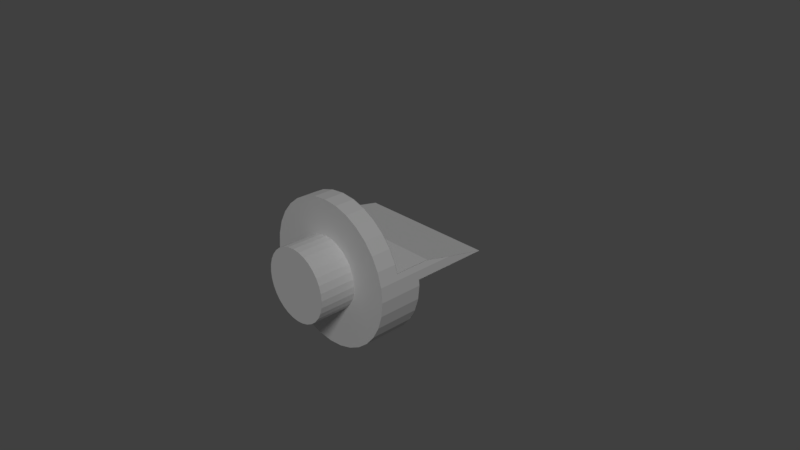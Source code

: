 # Source: b8p1.blend  (saved by Blender 2.78.0; exported with 4.5.12 LTS)
import bpy
from mathutils import Matrix  # noqa: F401  (used for matrix-valued properties, if any)

bpy.ops.wm.read_factory_settings(use_empty=True)
scene = bpy.context.scene
scene.name = 'Scene'

# ---- collections
col_collection_1 = bpy.data.collections.new('Collection 1'); scene.collection.children.link(col_collection_1)

# ---- materials (node trees are filled in below, after node groups)
mat_black = bpy.data.materials.new('black')
mat_black.alpha_threshold = 0.0
mat_black.use_transparent_shadow = False
mat_black.roughness = 0.5
mat_orange = bpy.data.materials.new('orange')
mat_orange.alpha_threshold = 0.0
mat_orange.use_transparent_shadow = False
mat_orange.roughness = 0.5
mat_gray = bpy.data.materials.new('gray')
mat_gray.alpha_threshold = 0.0
mat_gray.use_transparent_shadow = False
mat_gray.roughness = 0.5

# ---- material node trees

# ---- world
world_world = bpy.data.worlds.new('World'); scene.world = world_world
world_world.color = (0.05088, 0.05088, 0.05088)
world_world.use_sun_shadow = False
world_world.sun_shadow_jitter_overblur = 0.0
world_world.cycles.sampling_method = 'MANUAL'

# ---- cameras
cam_camera = bpy.data.cameras.new('Camera')
cam_camera.clip_end = 100.0
cam_camera.lens = 35.0
cam_camera.sensor_width = 32.0
cam_camera.sensor_height = 18.0
cam_camera.ortho_scale = 7.314
cam_camera.dof.focus_distance = 0.0
cam_camera.dof.aperture_fstop = 128.0

# ---- lights
light_lamp = bpy.data.lights.new('Lamp', 'SUN')
light_lamp.transmission_factor = 0.0
light_lamp.cutoff_distance = 30.0
light_lamp.angle = 0.1993
light_lamp.energy = 1.0
light_lamp.shadow_buffer_clip_start = 1.001
light_lamp.shadow_soft_size = 0.1
light_lamp.shadow_cascade_max_distance = 1000.0

# ---- meshes
me_cylinder_046 = bpy.data.meshes.new('Cylinder.046')
me_cylinder_046.from_pydata([(-0.9239, 0.3827, 2.188), (-0.8315, 0.5556, 2.188), (0.1951, 0.9808, 2.188), (-0.9584, 0.2689, 2.188), (-0.3827, 0.9239, 2.188), (-0.7071, 0.7071, 2.188), (-0.5556, 0.8315, 2.188), (0.0, 1.0, 2.188), (0.9584, 0.2689, 2.188), (-0.1951, 0.9808, 2.188), (0.3827, 0.9239, 2.188), (0.7071, 0.7071, 2.188), (0.8315, 0.5556, 2.188), (0.5556, 0.8315, 2.188), (0.9239, 0.3827, 2.188)], [], [(8, 3, 0, 1, 5, 6, 4, 9, 7, 2, 10, 13, 11, 12, 14)])
me_cylinder_046.materials.append(mat_black)
me_cylinder_046.use_remesh_preserve_volume = False
me_cylinder_046.use_remesh_preserve_attributes = False
me_cylinder_046.use_mirror_vertex_groups = False
me_cylinder_046.update()
me_cylinder_045 = bpy.data.meshes.new('Cylinder.045')
me_cylinder_045.from_pydata([(-0.9584, 0.2741, 2.191), (0.9584, 0.2741, 2.191), (-0.9584, 0.2741, 1.941), (0.9584, 0.2741, 1.941)], [], [(0, 1, 3, 2)])
me_cylinder_045.materials.append(mat_black)
me_cylinder_045.use_remesh_preserve_volume = False
me_cylinder_045.use_remesh_preserve_attributes = False
me_cylinder_045.use_mirror_vertex_groups = False
me_cylinder_045.update()
me_cylinder_043 = bpy.data.meshes.new('Cylinder.043')
me_cylinder_043.from_pydata([(-0.8047, 0.08317, 1.489), (0.1953, 0.08317, 1.489), (-0.9584, 0.2706, 1.941), (0.9584, 0.2706, 1.941), (-0.992, 0.08317, 1.489), (0.992, 0.08317, 1.489), (0.9808, 0.1967, 1.761), (-0.9808, 0.1967, 1.762)], [], [(0, 4, 7, 2, 3, 6, 5, 1)])
me_cylinder_043.materials.append(mat_black)
me_cylinder_043.use_remesh_preserve_volume = False
me_cylinder_043.use_remesh_preserve_attributes = False
me_cylinder_043.use_mirror_vertex_groups = False
me_cylinder_043.update()
me_cylinder_042 = bpy.data.meshes.new('Cylinder.042')
me_cylinder_042.from_pydata([(0.1953, 0.08153, 1.749), (-0.992, 0.08153, 1.749), (0.1953, -0.9807, 1.749), (0.1951, -0.9808, 1.749), (-3.258e-07, -1.0, 1.749), (-0.1951, -0.9808, 1.749), (-0.7071, -0.7071, 1.749), (-0.3827, -0.9239, 1.749), (-0.5556, -0.8315, 1.749), (-0.9808, -0.1951, 1.749), (-0.8315, -0.5556, 1.749), (-0.9239, -0.3827, 1.749), (-1.0, 1.082e-06, 1.749)], [], [(2, 3, 4, 5, 7, 8, 6, 10, 11, 9, 12, 1, 0)])
me_cylinder_042.materials.append(mat_black)
me_cylinder_042.use_remesh_preserve_volume = False
me_cylinder_042.use_remesh_preserve_attributes = False
me_cylinder_042.use_mirror_vertex_groups = False
me_cylinder_042.update()
me_cylinder_041 = bpy.data.meshes.new('Cylinder.041')
me_cylinder_041.from_pydata([(0.1953, 0.08153, 2.026), (0.1953, -0.9807, 2.026), (0.992, 0.08153, 2.026), (0.3827, -0.9239, 2.026), (0.5556, -0.8315, 2.026), (0.9808, -0.1951, 2.026), (0.8315, -0.5556, 2.026), (0.9239, -0.3827, 2.026), (0.7071, -0.7071, 2.026), (1.0, 1.915e-07, 2.026)], [], [(1, 0, 2, 9, 5, 7, 6, 8, 4, 3)])
me_cylinder_041.materials.append(mat_black)
me_cylinder_041.use_remesh_preserve_volume = False
me_cylinder_041.use_remesh_preserve_attributes = False
me_cylinder_041.use_mirror_vertex_groups = False
me_cylinder_041.update()
me_cylinder_040 = bpy.data.meshes.new('Cylinder.040')
me_cylinder_040.from_pydata([(-0.8047, 0.07851, 1.749), (-0.8047, 0.07851, 1.489), (0.1953, 0.07851, 1.489), (0.1953, 0.07851, 1.749), (0.1953, 0.07851, 2.028), (-0.992, 0.07851, 1.749), (-0.992, 0.07851, 1.489), (0.992, 0.07851, 1.489), (0.992, 0.07851, 1.749), (0.992, 0.07851, 2.028)], [], [(2, 3, 0, 1), (0, 5, 6, 1), (8, 3, 2, 7), (9, 4, 3, 8)])
me_cylinder_040.materials.append(mat_black)
me_cylinder_040.use_remesh_preserve_volume = False
me_cylinder_040.use_remesh_preserve_attributes = False
me_cylinder_040.use_mirror_vertex_groups = False
me_cylinder_040.update()
me_cylinder_039 = bpy.data.meshes.new('Cylinder.039')
me_cylinder_039.from_pydata([(0.1983, 0.08153, 1.749), (0.1983, 0.08153, 2.028), (0.1983, -0.9807, 1.749), (0.1983, -0.9807, 2.028)], [], [(0, 1, 3, 2)])
me_cylinder_039.materials.append(mat_black)
me_cylinder_039.use_remesh_preserve_volume = False
me_cylinder_039.use_remesh_preserve_attributes = False
me_cylinder_039.use_mirror_vertex_groups = False
me_cylinder_039.update()
me_cylinder_009 = bpy.data.meshes.new('Cylinder.009')
me_cylinder_009.from_pydata([(-0.8047, 0.08153, 1.749), (-0.8047, 0.08153, 1.489), (0.1953, 0.08153, 1.489), (0.1953, 0.08153, 1.749), (0.1953, 0.08153, 2.028), (0.0, 1.0, 2.328), (0.1951, 0.9808, 2.328), (0.3827, 0.9239, 2.328), (0.5556, 0.8315, 2.328), (0.7071, 0.7071, 2.328), (0.8315, 0.5556, 2.328), (0.9239, 0.3827, 2.328), (0.9808, 0.1951, 2.328), (1.0, 1.916e-07, 2.328), (0.9808, -0.1951, 2.328), (0.9239, -0.3827, 2.328), (0.8315, -0.5556, 2.328), (0.7071, -0.7071, 2.328), (0.5556, -0.8315, 2.328), (0.3827, -0.9239, 2.328), (0.1951, -0.9808, 2.328), (-3.258e-07, -1.0, 2.328), (-0.1951, -0.9808, 2.328), (-0.3827, -0.9239, 2.328), (-0.5556, -0.8315, 2.328), (-0.7071, -0.7071, 2.328), (-0.8315, -0.5556, 2.328), (-0.9239, -0.3827, 2.328), (-0.9808, -0.1951, 2.328), (-1.0, 1.082e-06, 2.328), (-0.9808, 0.1951, 2.328), (-0.9239, 0.3827, 2.328), (-0.8315, 0.5556, 2.328), (-0.7071, 0.7071, 2.328), (-0.5556, 0.8315, 2.328), (-0.3827, 0.9239, 2.328), (-0.1951, 0.9808, 2.328), (-0.9239, 0.3827, 2.191), (-0.8315, 0.5556, 2.191), (0.1951, 0.9808, 2.191), (-0.9584, 0.2689, 2.191), (-0.3827, 0.9239, 2.191), (-0.7071, 0.7071, 2.191), (-0.5556, 0.8315, 2.191), (0.0, 1.0, 2.191), (0.9584, 0.2689, 2.191), (-0.1951, 0.9808, 2.191), (0.3827, 0.9239, 2.191), (0.7071, 0.7071, 2.191), (0.8315, 0.5556, 2.191), (0.5556, 0.8315, 2.191), (0.9239, 0.3827, 2.191), (-0.9584, 0.2689, 1.941), (0.9584, 0.2689, 1.941), (-0.992, 0.08153, 1.749), (-0.992, 0.08153, 1.489), (0.992, 0.08153, 1.489), (0.1953, -0.9807, 1.749), (0.1951, -0.9808, 1.749), (-3.258e-07, -1.0, 1.749), (-0.1951, -0.9808, 1.749), (-0.8047, -0.5882, 1.749), (-0.7071, -0.7071, 1.749), (-0.3827, -0.9239, 1.749), (-0.5556, -0.8315, 1.749), (0.1953, -0.9807, 2.028), (0.992, 0.08153, 1.749), (0.992, 0.08153, 2.028), (0.3827, -0.9239, 2.028), (0.5556, -0.8315, 2.028), (0.9808, -0.1951, 2.028), (0.8315, -0.5556, 2.028), (0.9239, -0.3827, 2.028), (0.7071, -0.7071, 2.028), (1.0, 1.916e-07, 2.028), (-0.9808, -0.1951, 1.749), (-0.8315, -0.5556, 1.749), (-0.9239, -0.3827, 1.749), (-1.0, 1.082e-06, 1.749), (-0.9808, 0.1951, 1.863), (0.9808, 0.1951, 1.761), (-0.9808, 0.1951, 1.762), (0.0, 0.5145, 2.329), (0.0, 0.5145, 2.579), (0.09755, 0.5049, 2.329), (0.09755, 0.5049, 2.579), (0.1913, 0.4765, 2.329), (0.1913, 0.4765, 2.579), (0.2778, 0.4303, 2.329), (0.2778, 0.4303, 2.579), (0.3536, 0.3681, 2.329), (0.3536, 0.3681, 2.579), (0.4157, 0.2923, 2.329), (0.4157, 0.2923, 2.579), (0.4619, 0.2059, 2.329), (0.4619, 0.2059, 2.579), (0.4904, 0.1121, 2.329), (0.4904, 0.1121, 2.579), (0.5, 0.01453, 2.329), (0.5, 0.01453, 2.579), (0.4904, -0.08302, 2.329), (0.4904, -0.08302, 2.579), (0.4619, -0.1768, 2.329), (0.4619, -0.1768, 2.579), (0.4157, -0.2633, 2.329), (0.4157, -0.2633, 2.579), (0.3536, -0.339, 2.329), (0.3536, -0.339, 2.579), (0.2778, -0.4012, 2.329), (0.2778, -0.4012, 2.579), (0.1913, -0.4474, 2.329), (0.1913, -0.4474, 2.579), (0.09755, -0.4759, 2.329), (0.09755, -0.4759, 2.579), (-1.629e-07, -0.4855, 2.329), (-1.629e-07, -0.4855, 2.579), (-0.09755, -0.4759, 2.329), (-0.09755, -0.4759, 2.579), (-0.1913, -0.4474, 2.329), (-0.1913, -0.4474, 2.579), (-0.2778, -0.4012, 2.329), (-0.2778, -0.4012, 2.579), (-0.3536, -0.339, 2.329), (-0.3536, -0.339, 2.579), (-0.4157, -0.2633, 2.329), (-0.4157, -0.2633, 2.579), (-0.4619, -0.1768, 2.329), (-0.4619, -0.1768, 2.579), (-0.4904, -0.08302, 2.329), (-0.4904, -0.08302, 2.579), (-0.5, 0.01453, 2.329), (-0.5, 0.01453, 2.579), (-0.4904, 0.1121, 2.329), (-0.4904, 0.1121, 2.579), (-0.4619, 0.2059, 2.329), (-0.4619, 0.2059, 2.579), (-0.4157, 0.2923, 2.329), (-0.4157, 0.2923, 2.579), (-0.3536, 0.3681, 2.329), (-0.3536, 0.3681, 2.579), (-0.2778, 0.4303, 2.329), (-0.2778, 0.4303, 2.579), (-0.1913, 0.4765, 2.329), (-0.1913, 0.4765, 2.579), (-0.09754, 0.5049, 2.329), (-0.09754, 0.5049, 2.579)], [], [(2, 3, 0, 1), (3, 4, 65, 57), (0, 54, 55, 1), (79, 54, 78, 29, 30), (6, 5, 36, 35, 34, 33, 32, 31, 30, 29, 28, 27, 26, 25, 24, 23, 22, 21, 20, 19, 18, 17, 16, 15, 14, 13, 12, 11, 10, 9, 8, 7), (39, 44, 5, 6), (47, 39, 6, 7), (45, 40, 37, 38, 42, 43, 41, 46, 44, 39, 47, 50, 48, 49, 51), (50, 47, 7, 8), (49, 48, 9, 10), (48, 50, 8, 9), (51, 49, 10, 11), (44, 46, 36, 5), (43, 42, 33, 34), (42, 38, 32, 33), (46, 41, 35, 36), (38, 37, 31, 32), (41, 43, 34, 35), (40, 45, 53, 52), (52, 79, 30, 31, 37, 40), (56, 80, 12, 13, 74, 67, 66), (80, 53, 45, 51, 11, 12), (59, 58, 20, 21), (69, 73, 17, 18), (68, 69, 18, 19), (71, 72, 15, 16), (70, 74, 13, 14), (58, 57, 65, 68, 19, 20), (72, 70, 14, 15), (77, 76, 26, 27), (75, 77, 27, 28), (78, 75, 28, 29), (66, 3, 2, 56), (73, 71, 16, 17), (63, 60, 22, 23), (60, 59, 21, 22), (62, 64, 24, 25), (67, 4, 3, 66), (76, 61, 62, 25, 26), (64, 63, 23, 24), (65, 4, 67, 74, 70, 72, 71, 73, 69, 68), (55, 54, 79, 81), (52, 81, 79), (1, 55, 81, 52, 53, 80, 56, 2), (82, 83, 85, 84), (84, 85, 87, 86), (86, 87, 89, 88), (88, 89, 91, 90), (90, 91, 93, 92), (92, 93, 95, 94), (94, 95, 97, 96), (96, 97, 99, 98), (98, 99, 101, 100), (100, 101, 103, 102), (102, 103, 105, 104), (104, 105, 107, 106), (106, 107, 109, 108), (108, 109, 111, 110), (110, 111, 113, 112), (112, 113, 115, 114), (114, 115, 117, 116), (116, 117, 119, 118), (118, 119, 121, 120), (120, 121, 123, 122), (122, 123, 125, 124), (124, 125, 127, 126), (126, 127, 129, 128), (128, 129, 131, 130), (130, 131, 133, 132), (132, 133, 135, 134), (134, 135, 137, 136), (136, 137, 139, 138), (138, 139, 141, 140), (140, 141, 143, 142), (85, 83, 145, 143, 141, 139, 137, 135, 133, 131, 129, 127, 125, 123, 121, 119, 117, 115, 113, 111, 109, 107, 105, 103, 101, 99, 97, 95, 93, 91, 89, 87), (142, 143, 145, 144), (144, 145, 83, 82), (82, 84, 86, 88, 90, 92, 94, 96, 98, 100, 102, 104, 106, 108, 110, 112, 114, 116, 118, 120, 122, 124, 126, 128, 130, 132, 134, 136, 138, 140, 142, 144), (57, 58, 59, 60, 63, 64, 62, 76, 77, 75, 78, 54, 3)])
me_cylinder_009.polygons.foreach_set('material_index', [0, 0, 0, 0, 0, 0, 0, 0, 0, 0, 0, 0, 0, 0, 0, 0, 0, 0, 0, 0, 0, 0, 0, 0, 0, 0, 0, 0, 0, 0, 0, 0, 0, 0, 0, 0, 0, 0, 0, 0, 0, 0, 0, 0, 1, 1, 1, 1, 1, 1, 1, 1, 1, 1, 1, 1, 1, 1, 1, 1, 1, 1, 1, 1, 1, 1, 1, 1, 1, 1, 1, 1, 1, 1, 1, 1, 1, 1, 0])
me_cylinder_009.materials.append(mat_orange)
me_cylinder_009.materials.append(mat_gray)
me_cylinder_009.use_remesh_preserve_volume = False
me_cylinder_009.use_remesh_preserve_attributes = False
me_cylinder_009.use_mirror_vertex_groups = False
me_cylinder_009.update()

# ---- objects
ob_b8p1_b8p5_a2 = bpy.data.objects.new('b8p1_b8p5_a2', me_cylinder_046)
ob_b8p1_b8p5_a1 = bpy.data.objects.new('b8p1_b8p5_a1', me_cylinder_045)
ob_b8p1_bb8_a1 = bpy.data.objects.new('b8p1_bb8_a1', me_cylinder_043)
ob_b8p1_b8p2_a2 = bpy.data.objects.new('b8p1_b8p2_a2', me_cylinder_042)
ob_b8p1_b8p2_a3 = bpy.data.objects.new('b8p1_b8p2_a3', me_cylinder_041)
ob_b8p1_b8p2_a1 = bpy.data.objects.new('b8p1_b8p2_a1', me_cylinder_040)
ob_b8p1_b8p2_a4 = bpy.data.objects.new('b8p1_b8p2_a4', me_cylinder_039)
ob_b8p1 = bpy.data.objects.new('b8p1', me_cylinder_009)
ob_lamp = bpy.data.objects.new('Lamp', light_lamp)
ob_camera = bpy.data.objects.new('Camera', cam_camera)

# ---- transforms, parenting, visibility, modifiers, constraints
ob_b8p1_b8p5_a2.location = (0.0, 3.976, -0.01453)
ob_b8p1_b8p5_a2.rotation_euler = (1.571, -0.0, 0.0)
ob_b8p1_b8p5_a2.scale = (1.0, 1.0, 2.0)
ob_b8p1_b8p5_a2.lineart.crease_threshold = 0.0
ob_b8p1_b8p5_a1.location = (0.0, 3.976, -0.01453)
ob_b8p1_b8p5_a1.rotation_euler = (1.571, -0.0, 0.0)
ob_b8p1_b8p5_a1.scale = (1.0, 1.0, 2.0)
ob_b8p1_b8p5_a1.lineart.crease_threshold = 0.0
ob_b8p1_bb8_a1.location = (0.0, 3.976, -0.01453)
ob_b8p1_bb8_a1.rotation_euler = (1.571, -0.0, 0.0)
ob_b8p1_bb8_a1.scale = (1.0, 1.0, 2.0)
ob_b8p1_bb8_a1.lineart.crease_threshold = 0.0
ob_b8p1_b8p2_a2.location = (0.0, 3.976, -0.01453)
ob_b8p1_b8p2_a2.rotation_euler = (1.571, -0.0, 0.0)
ob_b8p1_b8p2_a2.scale = (1.0, 1.0, 2.0)
ob_b8p1_b8p2_a2.lineart.crease_threshold = 0.0
ob_b8p1_b8p2_a3.location = (0.0, 3.976, -0.01453)
ob_b8p1_b8p2_a3.rotation_euler = (1.571, -0.0, 0.0)
ob_b8p1_b8p2_a3.scale = (1.0, 1.0, 2.0)
ob_b8p1_b8p2_a3.lineart.crease_threshold = 0.0
ob_b8p1_b8p2_a1.location = (0.0, 3.976, -0.01453)
ob_b8p1_b8p2_a1.rotation_euler = (1.571, -0.0, 0.0)
ob_b8p1_b8p2_a1.scale = (1.0, 1.0, 2.0)
ob_b8p1_b8p2_a1.lineart.crease_threshold = 0.0
ob_b8p1_b8p2_a4.location = (0.0, 3.976, -0.01453)
ob_b8p1_b8p2_a4.rotation_euler = (1.571, -0.0, 0.0)
ob_b8p1_b8p2_a4.scale = (1.0, 1.0, 2.0)
ob_b8p1_b8p2_a4.lineart.crease_threshold = 0.0
ob_b8p1.location = (0.0, 3.976, -0.01453)
ob_b8p1.rotation_euler = (1.571, -0.0, 0.0)
ob_b8p1.scale = (1.0, 1.0, 2.0)
ob_b8p1.lineart.crease_threshold = 0.0
ob_lamp.location = (5.509, -8.816, 3.511)
ob_lamp.rotation_euler = (-0.7031, -0.4125, 3.518)
ob_lamp.lock_rotations_4d = False
ob_lamp.empty_display_type = 'ARROWS'
ob_lamp.color = (0.0, 0.0, 0.0, 0.0)
ob_lamp.hide_select = True
ob_lamp.lineart.crease_threshold = 0.0
ob_camera.location = (7.481, -6.508, 5.344)
ob_camera.rotation_euler = (1.109, 0.0, 0.8149)
ob_camera.lock_rotations_4d = False
ob_camera.empty_display_type = 'ARROWS'
ob_camera.color = (0.0, 0.0, 0.0, 0.0)
ob_camera.hide_select = True
ob_camera.display_type = 'WIRE'
ob_camera.lineart.crease_threshold = 0.0

# ---- collection membership
col_collection_1.objects.link(ob_b8p1_b8p5_a2)
col_collection_1.objects.link(ob_b8p1_b8p5_a1)
col_collection_1.objects.link(ob_b8p1_bb8_a1)
col_collection_1.objects.link(ob_b8p1_b8p2_a2)
col_collection_1.objects.link(ob_b8p1_b8p2_a3)
col_collection_1.objects.link(ob_b8p1_b8p2_a1)
col_collection_1.objects.link(ob_b8p1_b8p2_a4)
col_collection_1.objects.link(ob_b8p1)
col_collection_1.objects.link(ob_lamp)
col_collection_1.objects.link(ob_camera)

# ---- scene / render settings (as saved in the file)
scene.camera = ob_camera
scene.frame_start = 1; scene.frame_end = 250; scene.frame_set(1)
scene.render.engine = 'BLENDER_EEVEE_NEXT'
scene.render.resolution_percentage = 50
scene.render.dither_intensity = 0.0
scene.cycles.use_denoising = False
scene.cycles.samples = 128
scene.cycles.sampling_pattern = 'TABULATED_SOBOL'
scene.cycles.light_sampling_threshold = 0.0
scene.cycles.use_adaptive_sampling = False
scene.cycles.use_light_tree = False
scene.cycles.blur_glossy = 0.0
scene.cycles.sample_clamp_indirect = 0.0
scene.view_settings.view_transform = 'Standard'
bpy.context.view_layer.update()
